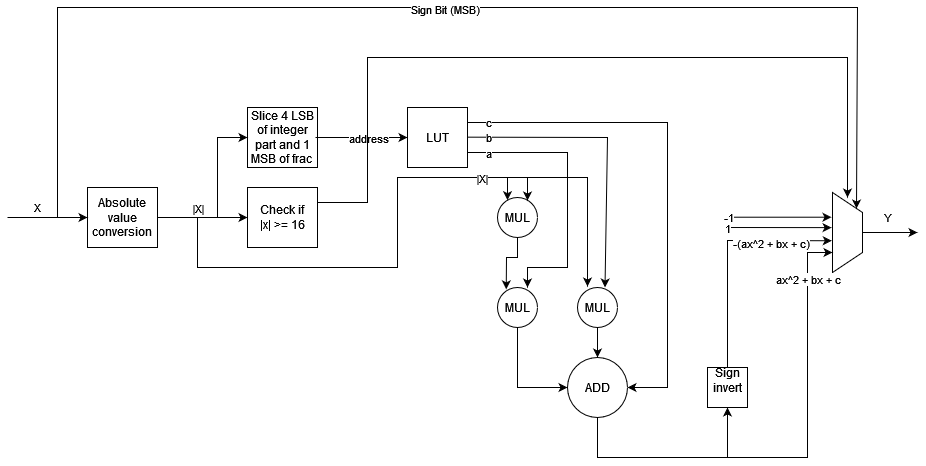

The diagram above was exported from draw.io. Its source (the exported page's mxGraphModel, read from the mxfile embedded in the PNG):
<mxGraphModel dx="1210" dy="643" grid="1" gridSize="10" guides="1" tooltips="1" connect="1" arrows="1" fold="1" page="1" pageScale="1" pageWidth="827" pageHeight="1169" math="0" shadow="0">
  <root>
    <mxCell id="0" />
    <mxCell id="1" parent="0" />
    <mxCell id="TJRz7XJZtYDPan-vHJxy-4" value="Absolute &lt;br&gt;value conversion" style="rounded=0;whiteSpace=wrap;html=1;" parent="1" vertex="1">
      <mxGeometry x="160" y="210" width="70" height="60" as="geometry" />
    </mxCell>
    <mxCell id="TJRz7XJZtYDPan-vHJxy-5" value="" style="endArrow=classic;html=1;rounded=0;exitX=1;exitY=0.5;exitDx=0;exitDy=0;" parent="1" source="TJRz7XJZtYDPan-vHJxy-4" edge="1">
      <mxGeometry width="50" height="50" relative="1" as="geometry">
        <mxPoint x="350" y="450" as="sourcePoint" />
        <mxPoint x="320" y="240" as="targetPoint" />
      </mxGeometry>
    </mxCell>
    <mxCell id="TJRz7XJZtYDPan-vHJxy-6" value="|X|" style="edgeLabel;html=1;align=center;verticalAlign=middle;resizable=0;points=[];" parent="TJRz7XJZtYDPan-vHJxy-5" vertex="1" connectable="0">
      <mxGeometry x="0.1963" y="1" relative="1" as="geometry">
        <mxPoint x="-14" y="-9" as="offset" />
      </mxGeometry>
    </mxCell>
    <mxCell id="TJRz7XJZtYDPan-vHJxy-9" value="Check if &lt;br&gt;|x| &amp;gt;= 16" style="rounded=0;whiteSpace=wrap;html=1;" parent="1" vertex="1">
      <mxGeometry x="320" y="210" width="70" height="60" as="geometry" />
    </mxCell>
    <mxCell id="TJRz7XJZtYDPan-vHJxy-18" value="&lt;div&gt;Slice 4 LSB&lt;/div&gt;&lt;div&gt;of integer part and 1 MSB of frac&lt;br&gt; &lt;/div&gt;" style="rounded=0;whiteSpace=wrap;html=1;" parent="1" vertex="1">
      <mxGeometry x="320" y="130" width="70" height="60" as="geometry" />
    </mxCell>
    <mxCell id="TJRz7XJZtYDPan-vHJxy-19" value="" style="endArrow=classic;html=1;rounded=0;entryX=0;entryY=0.5;entryDx=0;entryDy=0;" parent="1" target="TJRz7XJZtYDPan-vHJxy-18" edge="1">
      <mxGeometry width="50" height="50" relative="1" as="geometry">
        <mxPoint x="290" y="240" as="sourcePoint" />
        <mxPoint x="540" y="300" as="targetPoint" />
        <Array as="points">
          <mxPoint x="290" y="160" />
        </Array>
      </mxGeometry>
    </mxCell>
    <mxCell id="TJRz7XJZtYDPan-vHJxy-20" value="" style="endArrow=classic;html=1;rounded=0;" parent="1" edge="1">
      <mxGeometry width="50" height="50" relative="1" as="geometry">
        <mxPoint x="388" y="160" as="sourcePoint" />
        <mxPoint x="480" y="160" as="targetPoint" />
      </mxGeometry>
    </mxCell>
    <mxCell id="TJRz7XJZtYDPan-vHJxy-22" value="address" style="edgeLabel;html=1;align=center;verticalAlign=middle;resizable=0;points=[];" parent="TJRz7XJZtYDPan-vHJxy-20" vertex="1" connectable="0">
      <mxGeometry x="-0.0847" relative="1" as="geometry">
        <mxPoint x="10" as="offset" />
      </mxGeometry>
    </mxCell>
    <mxCell id="TJRz7XJZtYDPan-vHJxy-21" value="LUT" style="rounded=0;whiteSpace=wrap;html=1;" parent="1" vertex="1">
      <mxGeometry x="480" y="130" width="60" height="60" as="geometry" />
    </mxCell>
    <mxCell id="TJRz7XJZtYDPan-vHJxy-25" value="" style="endArrow=classic;html=1;rounded=0;exitX=1;exitY=0.5;exitDx=0;exitDy=0;entryX=0.75;entryY=0;entryDx=0;entryDy=0;" parent="1" edge="1">
      <mxGeometry width="50" height="50" relative="1" as="geometry">
        <mxPoint x="540" y="159.66" as="sourcePoint" />
        <mxPoint x="677.5" y="310.0000000000001" as="targetPoint" />
        <Array as="points">
          <mxPoint x="680" y="160" />
        </Array>
      </mxGeometry>
    </mxCell>
    <mxCell id="TJRz7XJZtYDPan-vHJxy-37" value="b" style="edgeLabel;html=1;align=center;verticalAlign=middle;resizable=0;points=[];" parent="TJRz7XJZtYDPan-vHJxy-25" vertex="1" connectable="0">
      <mxGeometry x="-0.9399" y="1" relative="1" as="geometry">
        <mxPoint x="11" y="1" as="offset" />
      </mxGeometry>
    </mxCell>
    <mxCell id="TJRz7XJZtYDPan-vHJxy-26" value="" style="endArrow=classic;html=1;rounded=0;exitX=1;exitY=0.25;exitDx=0;exitDy=0;entryX=1;entryY=0.5;entryDx=0;entryDy=0;" parent="1" source="TJRz7XJZtYDPan-vHJxy-21" target="TJRz7XJZtYDPan-vHJxy-46" edge="1">
      <mxGeometry width="50" height="50" relative="1" as="geometry">
        <mxPoint x="490" y="350" as="sourcePoint" />
        <mxPoint x="740" y="380" as="targetPoint" />
        <Array as="points">
          <mxPoint x="740" y="145" />
          <mxPoint x="740" y="410" />
        </Array>
      </mxGeometry>
    </mxCell>
    <mxCell id="TJRz7XJZtYDPan-vHJxy-38" value="c" style="edgeLabel;html=1;align=center;verticalAlign=middle;resizable=0;points=[];" parent="TJRz7XJZtYDPan-vHJxy-26" vertex="1" connectable="0">
      <mxGeometry x="-0.7527" y="1" relative="1" as="geometry">
        <mxPoint x="-42" as="offset" />
      </mxGeometry>
    </mxCell>
    <mxCell id="TJRz7XJZtYDPan-vHJxy-33" value="" style="endArrow=classic;html=1;rounded=0;" parent="1" edge="1">
      <mxGeometry width="50" height="50" relative="1" as="geometry">
        <mxPoint x="270" y="240" as="sourcePoint" />
        <mxPoint x="660" y="309" as="targetPoint" />
        <Array as="points">
          <mxPoint x="270" y="290" />
          <mxPoint x="470" y="290" />
          <mxPoint x="470" y="200" />
          <mxPoint x="660" y="200" />
        </Array>
      </mxGeometry>
    </mxCell>
    <mxCell id="s1SQ9UfI68yf6ILu4iRr-6" value="|X|" style="edgeLabel;html=1;align=center;verticalAlign=middle;resizable=0;points=[];" vertex="1" connectable="0" parent="TJRz7XJZtYDPan-vHJxy-33">
      <mxGeometry x="0.3286" relative="1" as="geometry">
        <mxPoint as="offset" />
      </mxGeometry>
    </mxCell>
    <mxCell id="TJRz7XJZtYDPan-vHJxy-39" value="MUL" style="ellipse;whiteSpace=wrap;html=1;aspect=fixed;" parent="1" vertex="1">
      <mxGeometry x="570" y="220" width="40" height="40" as="geometry" />
    </mxCell>
    <mxCell id="TJRz7XJZtYDPan-vHJxy-41" value="MUL" style="ellipse;whiteSpace=wrap;html=1;aspect=fixed;" parent="1" vertex="1">
      <mxGeometry x="570" y="310" width="40" height="40" as="geometry" />
    </mxCell>
    <mxCell id="TJRz7XJZtYDPan-vHJxy-43" value="MUL" style="ellipse;whiteSpace=wrap;html=1;aspect=fixed;" parent="1" vertex="1">
      <mxGeometry x="650" y="310" width="40" height="40" as="geometry" />
    </mxCell>
    <mxCell id="TJRz7XJZtYDPan-vHJxy-44" value="" style="endArrow=classic;html=1;rounded=0;exitX=0.5;exitY=1;exitDx=0;exitDy=0;entryX=0;entryY=0.5;entryDx=0;entryDy=0;" parent="1" source="TJRz7XJZtYDPan-vHJxy-41" target="TJRz7XJZtYDPan-vHJxy-46" edge="1">
      <mxGeometry width="50" height="50" relative="1" as="geometry">
        <mxPoint x="470" y="340" as="sourcePoint" />
        <mxPoint x="590" y="380" as="targetPoint" />
        <Array as="points">
          <mxPoint x="590" y="410" />
        </Array>
      </mxGeometry>
    </mxCell>
    <mxCell id="TJRz7XJZtYDPan-vHJxy-45" value="" style="endArrow=classic;html=1;rounded=0;exitX=0.5;exitY=1;exitDx=0;exitDy=0;entryX=0.5;entryY=0;entryDx=0;entryDy=0;" parent="1" source="TJRz7XJZtYDPan-vHJxy-43" target="TJRz7XJZtYDPan-vHJxy-46" edge="1">
      <mxGeometry width="50" height="50" relative="1" as="geometry">
        <mxPoint x="470" y="340" as="sourcePoint" />
        <mxPoint x="670" y="380" as="targetPoint" />
      </mxGeometry>
    </mxCell>
    <mxCell id="TJRz7XJZtYDPan-vHJxy-46" value="ADD" style="ellipse;whiteSpace=wrap;html=1;aspect=fixed;" parent="1" vertex="1">
      <mxGeometry x="640" y="380" width="60" height="60" as="geometry" />
    </mxCell>
    <mxCell id="TJRz7XJZtYDPan-vHJxy-53" value="" style="shape=trapezoid;perimeter=trapezoidPerimeter;whiteSpace=wrap;html=1;fixedSize=1;rotation=90;" parent="1" vertex="1">
      <mxGeometry x="880" y="240" width="80" height="30" as="geometry" />
    </mxCell>
    <mxCell id="TJRz7XJZtYDPan-vHJxy-57" value="" style="endArrow=classic;html=1;rounded=0;exitX=1;exitY=0.25;exitDx=0;exitDy=0;entryX=0.063;entryY=0.5;entryDx=0;entryDy=0;entryPerimeter=0;" parent="1" source="TJRz7XJZtYDPan-vHJxy-9" target="TJRz7XJZtYDPan-vHJxy-53" edge="1">
      <mxGeometry width="50" height="50" relative="1" as="geometry">
        <mxPoint x="840" y="310" as="sourcePoint" />
        <mxPoint x="890" y="260" as="targetPoint" />
        <Array as="points">
          <mxPoint x="440" y="225" />
          <mxPoint x="440" y="80" />
          <mxPoint x="840" y="80" />
          <mxPoint x="920" y="80" />
        </Array>
      </mxGeometry>
    </mxCell>
    <mxCell id="TJRz7XJZtYDPan-vHJxy-59" value="" style="endArrow=classic;html=1;rounded=0;entryX=0;entryY=0;entryDx=0;entryDy=0;" parent="1" target="TJRz7XJZtYDPan-vHJxy-53" edge="1">
      <mxGeometry width="50" height="50" relative="1" as="geometry">
        <mxPoint x="130" y="240" as="sourcePoint" />
        <mxPoint x="670" y="200" as="targetPoint" />
        <Array as="points">
          <mxPoint x="130" y="30" />
          <mxPoint x="930" y="30" />
        </Array>
      </mxGeometry>
    </mxCell>
    <mxCell id="TJRz7XJZtYDPan-vHJxy-62" value="&lt;div&gt;Sign Bit (MSB)&lt;/div&gt;" style="edgeLabel;html=1;align=center;verticalAlign=middle;resizable=0;points=[];" parent="TJRz7XJZtYDPan-vHJxy-59" vertex="1" connectable="0">
      <mxGeometry x="-0.0138" y="-1" relative="1" as="geometry">
        <mxPoint as="offset" />
      </mxGeometry>
    </mxCell>
    <mxCell id="TJRz7XJZtYDPan-vHJxy-63" value="" style="endArrow=classic;html=1;rounded=0;exitX=0.5;exitY=1;exitDx=0;exitDy=0;entryX=0.5;entryY=1;entryDx=0;entryDy=0;" parent="1" source="TJRz7XJZtYDPan-vHJxy-46" target="TJRz7XJZtYDPan-vHJxy-64" edge="1">
      <mxGeometry width="50" height="50" relative="1" as="geometry">
        <mxPoint x="610" y="320" as="sourcePoint" />
        <mxPoint x="800" y="480" as="targetPoint" />
        <Array as="points">
          <mxPoint x="670" y="480" />
          <mxPoint x="800" y="480" />
        </Array>
      </mxGeometry>
    </mxCell>
    <mxCell id="TJRz7XJZtYDPan-vHJxy-64" value="&lt;div&gt;Sign invert&lt;/div&gt;&lt;div&gt;&lt;br&gt;&lt;/div&gt;" style="rounded=0;whiteSpace=wrap;html=1;" parent="1" vertex="1">
      <mxGeometry x="780" y="390" width="40" height="40" as="geometry" />
    </mxCell>
    <mxCell id="TJRz7XJZtYDPan-vHJxy-65" value="" style="endArrow=classic;html=1;rounded=0;entryX=0.75;entryY=1;entryDx=0;entryDy=0;" parent="1" target="TJRz7XJZtYDPan-vHJxy-53" edge="1">
      <mxGeometry width="50" height="50" relative="1" as="geometry">
        <mxPoint x="800" y="480" as="sourcePoint" />
        <mxPoint x="900" y="275" as="targetPoint" />
        <Array as="points">
          <mxPoint x="880" y="480" />
          <mxPoint x="880" y="275" />
        </Array>
      </mxGeometry>
    </mxCell>
    <mxCell id="TJRz7XJZtYDPan-vHJxy-73" value="ax^2 + bx + c" style="edgeLabel;html=1;align=center;verticalAlign=middle;resizable=0;points=[];" parent="TJRz7XJZtYDPan-vHJxy-65" vertex="1" connectable="0">
      <mxGeometry x="0.6739" relative="1" as="geometry">
        <mxPoint as="offset" />
      </mxGeometry>
    </mxCell>
    <mxCell id="TJRz7XJZtYDPan-vHJxy-66" value="" style="endArrow=classic;html=1;rounded=0;exitX=0.5;exitY=0;exitDx=0;exitDy=0;entryX=0.603;entryY=1.024;entryDx=0;entryDy=0;entryPerimeter=0;" parent="1" source="TJRz7XJZtYDPan-vHJxy-64" target="TJRz7XJZtYDPan-vHJxy-53" edge="1">
      <mxGeometry width="50" height="50" relative="1" as="geometry">
        <mxPoint x="730" y="260" as="sourcePoint" />
        <mxPoint x="780" y="210" as="targetPoint" />
        <Array as="points">
          <mxPoint x="800" y="263" />
        </Array>
      </mxGeometry>
    </mxCell>
    <mxCell id="TJRz7XJZtYDPan-vHJxy-72" value="-(ax^2 + bx + c)" style="edgeLabel;html=1;align=center;verticalAlign=middle;resizable=0;points=[];" parent="TJRz7XJZtYDPan-vHJxy-66" vertex="1" connectable="0">
      <mxGeometry x="0.4779" y="-2" relative="1" as="geometry">
        <mxPoint as="offset" />
      </mxGeometry>
    </mxCell>
    <mxCell id="TJRz7XJZtYDPan-vHJxy-67" value="" style="endArrow=classic;html=1;rounded=0;entryX=0.439;entryY=1.031;entryDx=0;entryDy=0;entryPerimeter=0;" parent="1" target="TJRz7XJZtYDPan-vHJxy-53" edge="1">
      <mxGeometry width="50" height="50" relative="1" as="geometry">
        <mxPoint x="800" y="250" as="sourcePoint" />
        <mxPoint x="920" y="250" as="targetPoint" />
      </mxGeometry>
    </mxCell>
    <mxCell id="TJRz7XJZtYDPan-vHJxy-71" value="1" style="edgeLabel;html=1;align=center;verticalAlign=middle;resizable=0;points=[];" parent="TJRz7XJZtYDPan-vHJxy-67" vertex="1" connectable="0">
      <mxGeometry x="-0.1563" y="-4" relative="1" as="geometry">
        <mxPoint x="-44" y="-4" as="offset" />
      </mxGeometry>
    </mxCell>
    <mxCell id="TJRz7XJZtYDPan-vHJxy-68" value="" style="endArrow=classic;html=1;rounded=0;entryX=0.439;entryY=1.031;entryDx=0;entryDy=0;entryPerimeter=0;" parent="1" edge="1">
      <mxGeometry width="50" height="50" relative="1" as="geometry">
        <mxPoint x="800" y="239.71" as="sourcePoint" />
        <mxPoint x="904" y="239.71" as="targetPoint" />
      </mxGeometry>
    </mxCell>
    <mxCell id="TJRz7XJZtYDPan-vHJxy-69" value="-1" style="edgeLabel;html=1;align=center;verticalAlign=middle;resizable=0;points=[];" parent="TJRz7XJZtYDPan-vHJxy-68" vertex="1" connectable="0">
      <mxGeometry x="-0.1956" y="1" relative="1" as="geometry">
        <mxPoint x="-42" y="1" as="offset" />
      </mxGeometry>
    </mxCell>
    <mxCell id="s1SQ9UfI68yf6ILu4iRr-1" value="" style="endArrow=classic;html=1;rounded=0;entryX=0.25;entryY=0.067;entryDx=0;entryDy=0;entryPerimeter=0;" edge="1" parent="1" target="TJRz7XJZtYDPan-vHJxy-39">
      <mxGeometry width="50" height="50" relative="1" as="geometry">
        <mxPoint x="580" y="200" as="sourcePoint" />
        <mxPoint x="570" y="270" as="targetPoint" />
      </mxGeometry>
    </mxCell>
    <mxCell id="s1SQ9UfI68yf6ILu4iRr-2" value="" style="endArrow=classic;html=1;rounded=0;entryX=0.25;entryY=0.067;entryDx=0;entryDy=0;entryPerimeter=0;" edge="1" parent="1">
      <mxGeometry width="50" height="50" relative="1" as="geometry">
        <mxPoint x="600" y="200" as="sourcePoint" />
        <mxPoint x="600" y="223" as="targetPoint" />
      </mxGeometry>
    </mxCell>
    <mxCell id="s1SQ9UfI68yf6ILu4iRr-3" value="" style="endArrow=classic;html=1;rounded=0;exitX=0.5;exitY=1;exitDx=0;exitDy=0;entryX=0.218;entryY=0.046;entryDx=0;entryDy=0;entryPerimeter=0;" edge="1" parent="1" source="TJRz7XJZtYDPan-vHJxy-39" target="TJRz7XJZtYDPan-vHJxy-41">
      <mxGeometry width="50" height="50" relative="1" as="geometry">
        <mxPoint x="550" y="355" as="sourcePoint" />
        <mxPoint x="600" y="305" as="targetPoint" />
        <Array as="points">
          <mxPoint x="590" y="280" />
          <mxPoint x="579" y="280" />
        </Array>
      </mxGeometry>
    </mxCell>
    <mxCell id="s1SQ9UfI68yf6ILu4iRr-4" value="" style="endArrow=classic;html=1;rounded=0;exitX=1;exitY=0.75;exitDx=0;exitDy=0;" edge="1" parent="1" source="TJRz7XJZtYDPan-vHJxy-21">
      <mxGeometry width="50" height="50" relative="1" as="geometry">
        <mxPoint x="550" y="300" as="sourcePoint" />
        <mxPoint x="600" y="310" as="targetPoint" />
        <Array as="points">
          <mxPoint x="640" y="175" />
          <mxPoint x="640" y="290" />
          <mxPoint x="600" y="290" />
        </Array>
      </mxGeometry>
    </mxCell>
    <mxCell id="s1SQ9UfI68yf6ILu4iRr-5" value="a" style="edgeLabel;html=1;align=center;verticalAlign=middle;resizable=0;points=[];" vertex="1" connectable="0" parent="s1SQ9UfI68yf6ILu4iRr-4">
      <mxGeometry x="-0.7434" relative="1" as="geometry">
        <mxPoint x="-15" as="offset" />
      </mxGeometry>
    </mxCell>
    <mxCell id="s1SQ9UfI68yf6ILu4iRr-7" value="Y" style="endArrow=classic;html=1;rounded=0;exitX=0.5;exitY=0;exitDx=0;exitDy=0;" edge="1" parent="1" source="TJRz7XJZtYDPan-vHJxy-53">
      <mxGeometry x="-0.0909" y="15" width="50" height="50" relative="1" as="geometry">
        <mxPoint x="530" y="270" as="sourcePoint" />
        <mxPoint x="990" y="255" as="targetPoint" />
        <mxPoint as="offset" />
      </mxGeometry>
    </mxCell>
    <mxCell id="s1SQ9UfI68yf6ILu4iRr-8" value="X" style="endArrow=classic;html=1;rounded=0;" edge="1" parent="1">
      <mxGeometry x="-0.25" y="10" width="50" height="50" relative="1" as="geometry">
        <mxPoint x="80" y="240" as="sourcePoint" />
        <mxPoint x="160" y="240" as="targetPoint" />
        <mxPoint as="offset" />
      </mxGeometry>
    </mxCell>
  </root>
</mxGraphModel>